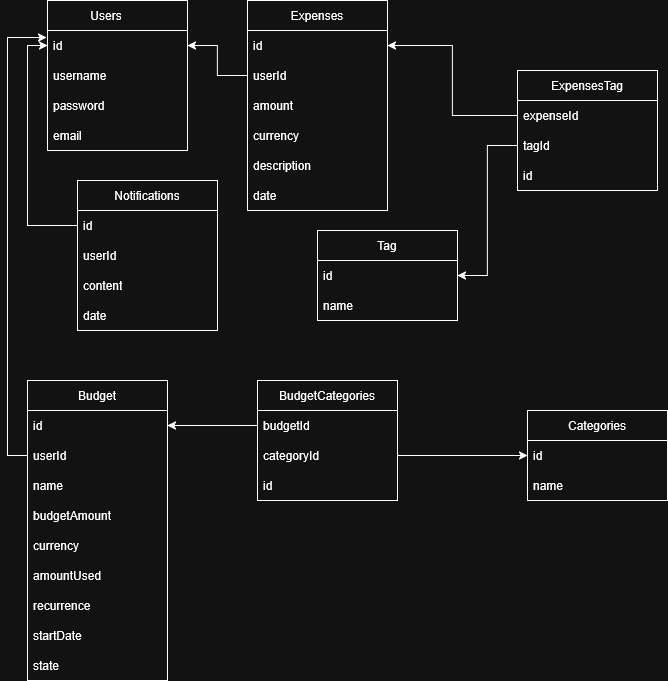

The diagram above was exported from draw.io. Its source (the exported page's mxGraphModel, read from the mxfile embedded in the PNG):
<mxGraphModel dx="1884" dy="779" grid="1" gridSize="10" guides="1" tooltips="1" connect="1" arrows="1" fold="1" page="1" pageScale="1" pageWidth="850" pageHeight="1100" math="0" shadow="0">
  <root>
    <mxCell id="0" />
    <mxCell id="1" parent="0" />
    <mxCell id="MKm4iPawrnHV83bU16E0-1" value="Users&lt;span style=&quot;white-space: pre;&quot;&gt;&#09;&lt;/span&gt;" style="swimlane;fontStyle=0;childLayout=stackLayout;horizontal=1;startSize=30;horizontalStack=0;resizeParent=1;resizeParentMax=0;resizeLast=0;collapsible=1;marginBottom=0;whiteSpace=wrap;html=1;" vertex="1" parent="1">
      <mxGeometry x="60" y="40" width="140" height="150" as="geometry" />
    </mxCell>
    <mxCell id="MKm4iPawrnHV83bU16E0-2" value="id" style="text;strokeColor=none;fillColor=none;align=left;verticalAlign=middle;spacingLeft=4;spacingRight=4;overflow=hidden;points=[[0,0.5],[1,0.5]];portConstraint=eastwest;rotatable=0;whiteSpace=wrap;html=1;" vertex="1" parent="MKm4iPawrnHV83bU16E0-1">
      <mxGeometry y="30" width="140" height="30" as="geometry" />
    </mxCell>
    <mxCell id="MKm4iPawrnHV83bU16E0-3" value="username&lt;span style=&quot;white-space: pre;&quot;&gt;&#09;&lt;/span&gt;" style="text;strokeColor=none;fillColor=none;align=left;verticalAlign=middle;spacingLeft=4;spacingRight=4;overflow=hidden;points=[[0,0.5],[1,0.5]];portConstraint=eastwest;rotatable=0;whiteSpace=wrap;html=1;" vertex="1" parent="MKm4iPawrnHV83bU16E0-1">
      <mxGeometry y="60" width="140" height="30" as="geometry" />
    </mxCell>
    <mxCell id="MKm4iPawrnHV83bU16E0-4" value="password" style="text;strokeColor=none;fillColor=none;align=left;verticalAlign=middle;spacingLeft=4;spacingRight=4;overflow=hidden;points=[[0,0.5],[1,0.5]];portConstraint=eastwest;rotatable=0;whiteSpace=wrap;html=1;" vertex="1" parent="MKm4iPawrnHV83bU16E0-1">
      <mxGeometry y="90" width="140" height="30" as="geometry" />
    </mxCell>
    <mxCell id="MKm4iPawrnHV83bU16E0-9" value="email" style="text;strokeColor=none;fillColor=none;align=left;verticalAlign=middle;spacingLeft=4;spacingRight=4;overflow=hidden;points=[[0,0.5],[1,0.5]];portConstraint=eastwest;rotatable=0;whiteSpace=wrap;html=1;" vertex="1" parent="MKm4iPawrnHV83bU16E0-1">
      <mxGeometry y="120" width="140" height="30" as="geometry" />
    </mxCell>
    <mxCell id="MKm4iPawrnHV83bU16E0-5" value="Expenses" style="swimlane;fontStyle=0;childLayout=stackLayout;horizontal=1;startSize=30;horizontalStack=0;resizeParent=1;resizeParentMax=0;resizeLast=0;collapsible=1;marginBottom=0;whiteSpace=wrap;html=1;" vertex="1" parent="1">
      <mxGeometry x="260" y="40" width="140" height="210" as="geometry" />
    </mxCell>
    <mxCell id="MKm4iPawrnHV83bU16E0-6" value="id" style="text;strokeColor=none;fillColor=none;align=left;verticalAlign=middle;spacingLeft=4;spacingRight=4;overflow=hidden;points=[[0,0.5],[1,0.5]];portConstraint=eastwest;rotatable=0;whiteSpace=wrap;html=1;" vertex="1" parent="MKm4iPawrnHV83bU16E0-5">
      <mxGeometry y="30" width="140" height="30" as="geometry" />
    </mxCell>
    <mxCell id="MKm4iPawrnHV83bU16E0-7" value="userId" style="text;strokeColor=none;fillColor=none;align=left;verticalAlign=middle;spacingLeft=4;spacingRight=4;overflow=hidden;points=[[0,0.5],[1,0.5]];portConstraint=eastwest;rotatable=0;whiteSpace=wrap;html=1;" vertex="1" parent="MKm4iPawrnHV83bU16E0-5">
      <mxGeometry y="60" width="140" height="30" as="geometry" />
    </mxCell>
    <mxCell id="MKm4iPawrnHV83bU16E0-8" value="amount" style="text;strokeColor=none;fillColor=none;align=left;verticalAlign=middle;spacingLeft=4;spacingRight=4;overflow=hidden;points=[[0,0.5],[1,0.5]];portConstraint=eastwest;rotatable=0;whiteSpace=wrap;html=1;" vertex="1" parent="MKm4iPawrnHV83bU16E0-5">
      <mxGeometry y="90" width="140" height="30" as="geometry" />
    </mxCell>
    <mxCell id="MKm4iPawrnHV83bU16E0-35" value="currency" style="text;strokeColor=none;fillColor=none;align=left;verticalAlign=middle;spacingLeft=4;spacingRight=4;overflow=hidden;points=[[0,0.5],[1,0.5]];portConstraint=eastwest;rotatable=0;whiteSpace=wrap;html=1;" vertex="1" parent="MKm4iPawrnHV83bU16E0-5">
      <mxGeometry y="120" width="140" height="30" as="geometry" />
    </mxCell>
    <mxCell id="MKm4iPawrnHV83bU16E0-36" value="description" style="text;strokeColor=none;fillColor=none;align=left;verticalAlign=middle;spacingLeft=4;spacingRight=4;overflow=hidden;points=[[0,0.5],[1,0.5]];portConstraint=eastwest;rotatable=0;whiteSpace=wrap;html=1;" vertex="1" parent="MKm4iPawrnHV83bU16E0-5">
      <mxGeometry y="150" width="140" height="30" as="geometry" />
    </mxCell>
    <mxCell id="MKm4iPawrnHV83bU16E0-37" value="date" style="text;strokeColor=none;fillColor=none;align=left;verticalAlign=middle;spacingLeft=4;spacingRight=4;overflow=hidden;points=[[0,0.5],[1,0.5]];portConstraint=eastwest;rotatable=0;whiteSpace=wrap;html=1;" vertex="1" parent="MKm4iPawrnHV83bU16E0-5">
      <mxGeometry y="180" width="140" height="30" as="geometry" />
    </mxCell>
    <mxCell id="MKm4iPawrnHV83bU16E0-10" value="Categories" style="swimlane;fontStyle=0;childLayout=stackLayout;horizontal=1;startSize=30;horizontalStack=0;resizeParent=1;resizeParentMax=0;resizeLast=0;collapsible=1;marginBottom=0;whiteSpace=wrap;html=1;" vertex="1" parent="1">
      <mxGeometry x="540" y="450" width="140" height="90" as="geometry" />
    </mxCell>
    <mxCell id="MKm4iPawrnHV83bU16E0-11" value="id" style="text;strokeColor=none;fillColor=none;align=left;verticalAlign=middle;spacingLeft=4;spacingRight=4;overflow=hidden;points=[[0,0.5],[1,0.5]];portConstraint=eastwest;rotatable=0;whiteSpace=wrap;html=1;" vertex="1" parent="MKm4iPawrnHV83bU16E0-10">
      <mxGeometry y="30" width="140" height="30" as="geometry" />
    </mxCell>
    <mxCell id="MKm4iPawrnHV83bU16E0-12" value="name" style="text;strokeColor=none;fillColor=none;align=left;verticalAlign=middle;spacingLeft=4;spacingRight=4;overflow=hidden;points=[[0,0.5],[1,0.5]];portConstraint=eastwest;rotatable=0;whiteSpace=wrap;html=1;" vertex="1" parent="MKm4iPawrnHV83bU16E0-10">
      <mxGeometry y="60" width="140" height="30" as="geometry" />
    </mxCell>
    <mxCell id="MKm4iPawrnHV83bU16E0-14" value="ExpensesTag" style="swimlane;fontStyle=0;childLayout=stackLayout;horizontal=1;startSize=30;horizontalStack=0;resizeParent=1;resizeParentMax=0;resizeLast=0;collapsible=1;marginBottom=0;whiteSpace=wrap;html=1;" vertex="1" parent="1">
      <mxGeometry x="530" y="110" width="140" height="120" as="geometry" />
    </mxCell>
    <mxCell id="MKm4iPawrnHV83bU16E0-15" value="expenseId" style="text;strokeColor=none;fillColor=none;align=left;verticalAlign=middle;spacingLeft=4;spacingRight=4;overflow=hidden;points=[[0,0.5],[1,0.5]];portConstraint=eastwest;rotatable=0;whiteSpace=wrap;html=1;" vertex="1" parent="MKm4iPawrnHV83bU16E0-14">
      <mxGeometry y="30" width="140" height="30" as="geometry" />
    </mxCell>
    <mxCell id="MKm4iPawrnHV83bU16E0-16" value="tagId" style="text;strokeColor=none;fillColor=none;align=left;verticalAlign=middle;spacingLeft=4;spacingRight=4;overflow=hidden;points=[[0,0.5],[1,0.5]];portConstraint=eastwest;rotatable=0;whiteSpace=wrap;html=1;" vertex="1" parent="MKm4iPawrnHV83bU16E0-14">
      <mxGeometry y="60" width="140" height="30" as="geometry" />
    </mxCell>
    <mxCell id="MKm4iPawrnHV83bU16E0-17" value="id" style="text;strokeColor=none;fillColor=none;align=left;verticalAlign=middle;spacingLeft=4;spacingRight=4;overflow=hidden;points=[[0,0.5],[1,0.5]];portConstraint=eastwest;rotatable=0;whiteSpace=wrap;html=1;" vertex="1" parent="MKm4iPawrnHV83bU16E0-14">
      <mxGeometry y="90" width="140" height="30" as="geometry" />
    </mxCell>
    <mxCell id="MKm4iPawrnHV83bU16E0-18" value="Tag" style="swimlane;fontStyle=0;childLayout=stackLayout;horizontal=1;startSize=30;horizontalStack=0;resizeParent=1;resizeParentMax=0;resizeLast=0;collapsible=1;marginBottom=0;whiteSpace=wrap;html=1;" vertex="1" parent="1">
      <mxGeometry x="330" y="270" width="140" height="90" as="geometry" />
    </mxCell>
    <mxCell id="MKm4iPawrnHV83bU16E0-19" value="id" style="text;strokeColor=none;fillColor=none;align=left;verticalAlign=middle;spacingLeft=4;spacingRight=4;overflow=hidden;points=[[0,0.5],[1,0.5]];portConstraint=eastwest;rotatable=0;whiteSpace=wrap;html=1;" vertex="1" parent="MKm4iPawrnHV83bU16E0-18">
      <mxGeometry y="30" width="140" height="30" as="geometry" />
    </mxCell>
    <mxCell id="MKm4iPawrnHV83bU16E0-20" value="name" style="text;strokeColor=none;fillColor=none;align=left;verticalAlign=middle;spacingLeft=4;spacingRight=4;overflow=hidden;points=[[0,0.5],[1,0.5]];portConstraint=eastwest;rotatable=0;whiteSpace=wrap;html=1;" vertex="1" parent="MKm4iPawrnHV83bU16E0-18">
      <mxGeometry y="60" width="140" height="30" as="geometry" />
    </mxCell>
    <mxCell id="MKm4iPawrnHV83bU16E0-22" value="BudgetCategories" style="swimlane;fontStyle=0;childLayout=stackLayout;horizontal=1;startSize=30;horizontalStack=0;resizeParent=1;resizeParentMax=0;resizeLast=0;collapsible=1;marginBottom=0;whiteSpace=wrap;html=1;" vertex="1" parent="1">
      <mxGeometry x="270" y="420" width="140" height="120" as="geometry" />
    </mxCell>
    <mxCell id="MKm4iPawrnHV83bU16E0-23" value="budgetId" style="text;strokeColor=none;fillColor=none;align=left;verticalAlign=middle;spacingLeft=4;spacingRight=4;overflow=hidden;points=[[0,0.5],[1,0.5]];portConstraint=eastwest;rotatable=0;whiteSpace=wrap;html=1;" vertex="1" parent="MKm4iPawrnHV83bU16E0-22">
      <mxGeometry y="30" width="140" height="30" as="geometry" />
    </mxCell>
    <mxCell id="MKm4iPawrnHV83bU16E0-24" value="categoryId" style="text;strokeColor=none;fillColor=none;align=left;verticalAlign=middle;spacingLeft=4;spacingRight=4;overflow=hidden;points=[[0,0.5],[1,0.5]];portConstraint=eastwest;rotatable=0;whiteSpace=wrap;html=1;" vertex="1" parent="MKm4iPawrnHV83bU16E0-22">
      <mxGeometry y="60" width="140" height="30" as="geometry" />
    </mxCell>
    <mxCell id="MKm4iPawrnHV83bU16E0-25" value="id" style="text;strokeColor=none;fillColor=none;align=left;verticalAlign=middle;spacingLeft=4;spacingRight=4;overflow=hidden;points=[[0,0.5],[1,0.5]];portConstraint=eastwest;rotatable=0;whiteSpace=wrap;html=1;" vertex="1" parent="MKm4iPawrnHV83bU16E0-22">
      <mxGeometry y="90" width="140" height="30" as="geometry" />
    </mxCell>
    <mxCell id="MKm4iPawrnHV83bU16E0-26" value="Budget" style="swimlane;fontStyle=0;childLayout=stackLayout;horizontal=1;startSize=30;horizontalStack=0;resizeParent=1;resizeParentMax=0;resizeLast=0;collapsible=1;marginBottom=0;whiteSpace=wrap;html=1;" vertex="1" parent="1">
      <mxGeometry x="40" y="420" width="140" height="300" as="geometry" />
    </mxCell>
    <mxCell id="MKm4iPawrnHV83bU16E0-27" value="id" style="text;strokeColor=none;fillColor=none;align=left;verticalAlign=middle;spacingLeft=4;spacingRight=4;overflow=hidden;points=[[0,0.5],[1,0.5]];portConstraint=eastwest;rotatable=0;whiteSpace=wrap;html=1;" vertex="1" parent="MKm4iPawrnHV83bU16E0-26">
      <mxGeometry y="30" width="140" height="30" as="geometry" />
    </mxCell>
    <mxCell id="MKm4iPawrnHV83bU16E0-28" value="userId" style="text;strokeColor=none;fillColor=none;align=left;verticalAlign=middle;spacingLeft=4;spacingRight=4;overflow=hidden;points=[[0,0.5],[1,0.5]];portConstraint=eastwest;rotatable=0;whiteSpace=wrap;html=1;" vertex="1" parent="MKm4iPawrnHV83bU16E0-26">
      <mxGeometry y="60" width="140" height="30" as="geometry" />
    </mxCell>
    <mxCell id="MKm4iPawrnHV83bU16E0-29" value="name" style="text;strokeColor=none;fillColor=none;align=left;verticalAlign=middle;spacingLeft=4;spacingRight=4;overflow=hidden;points=[[0,0.5],[1,0.5]];portConstraint=eastwest;rotatable=0;whiteSpace=wrap;html=1;" vertex="1" parent="MKm4iPawrnHV83bU16E0-26">
      <mxGeometry y="90" width="140" height="30" as="geometry" />
    </mxCell>
    <mxCell id="MKm4iPawrnHV83bU16E0-39" value="budgetAmount" style="text;strokeColor=none;fillColor=none;align=left;verticalAlign=middle;spacingLeft=4;spacingRight=4;overflow=hidden;points=[[0,0.5],[1,0.5]];portConstraint=eastwest;rotatable=0;whiteSpace=wrap;html=1;" vertex="1" parent="MKm4iPawrnHV83bU16E0-26">
      <mxGeometry y="120" width="140" height="30" as="geometry" />
    </mxCell>
    <mxCell id="MKm4iPawrnHV83bU16E0-41" value="currency" style="text;strokeColor=none;fillColor=none;align=left;verticalAlign=middle;spacingLeft=4;spacingRight=4;overflow=hidden;points=[[0,0.5],[1,0.5]];portConstraint=eastwest;rotatable=0;whiteSpace=wrap;html=1;" vertex="1" parent="MKm4iPawrnHV83bU16E0-26">
      <mxGeometry y="150" width="140" height="30" as="geometry" />
    </mxCell>
    <mxCell id="MKm4iPawrnHV83bU16E0-42" value="amountUsed" style="text;strokeColor=none;fillColor=none;align=left;verticalAlign=middle;spacingLeft=4;spacingRight=4;overflow=hidden;points=[[0,0.5],[1,0.5]];portConstraint=eastwest;rotatable=0;whiteSpace=wrap;html=1;" vertex="1" parent="MKm4iPawrnHV83bU16E0-26">
      <mxGeometry y="180" width="140" height="30" as="geometry" />
    </mxCell>
    <mxCell id="MKm4iPawrnHV83bU16E0-40" value="recurrence" style="text;strokeColor=none;fillColor=none;align=left;verticalAlign=middle;spacingLeft=4;spacingRight=4;overflow=hidden;points=[[0,0.5],[1,0.5]];portConstraint=eastwest;rotatable=0;whiteSpace=wrap;html=1;" vertex="1" parent="MKm4iPawrnHV83bU16E0-26">
      <mxGeometry y="210" width="140" height="30" as="geometry" />
    </mxCell>
    <mxCell id="MKm4iPawrnHV83bU16E0-38" value="startDate" style="text;strokeColor=none;fillColor=none;align=left;verticalAlign=middle;spacingLeft=4;spacingRight=4;overflow=hidden;points=[[0,0.5],[1,0.5]];portConstraint=eastwest;rotatable=0;whiteSpace=wrap;html=1;" vertex="1" parent="MKm4iPawrnHV83bU16E0-26">
      <mxGeometry y="240" width="140" height="30" as="geometry" />
    </mxCell>
    <mxCell id="MKm4iPawrnHV83bU16E0-43" value="state" style="text;strokeColor=none;fillColor=none;align=left;verticalAlign=middle;spacingLeft=4;spacingRight=4;overflow=hidden;points=[[0,0.5],[1,0.5]];portConstraint=eastwest;rotatable=0;whiteSpace=wrap;html=1;" vertex="1" parent="MKm4iPawrnHV83bU16E0-26">
      <mxGeometry y="270" width="140" height="30" as="geometry" />
    </mxCell>
    <mxCell id="MKm4iPawrnHV83bU16E0-30" value="Notifications" style="swimlane;fontStyle=0;childLayout=stackLayout;horizontal=1;startSize=30;horizontalStack=0;resizeParent=1;resizeParentMax=0;resizeLast=0;collapsible=1;marginBottom=0;whiteSpace=wrap;html=1;" vertex="1" parent="1">
      <mxGeometry x="90" y="220" width="140" height="150" as="geometry" />
    </mxCell>
    <mxCell id="MKm4iPawrnHV83bU16E0-31" value="id" style="text;strokeColor=none;fillColor=none;align=left;verticalAlign=middle;spacingLeft=4;spacingRight=4;overflow=hidden;points=[[0,0.5],[1,0.5]];portConstraint=eastwest;rotatable=0;whiteSpace=wrap;html=1;" vertex="1" parent="MKm4iPawrnHV83bU16E0-30">
      <mxGeometry y="30" width="140" height="30" as="geometry" />
    </mxCell>
    <mxCell id="MKm4iPawrnHV83bU16E0-32" value="userId" style="text;strokeColor=none;fillColor=none;align=left;verticalAlign=middle;spacingLeft=4;spacingRight=4;overflow=hidden;points=[[0,0.5],[1,0.5]];portConstraint=eastwest;rotatable=0;whiteSpace=wrap;html=1;" vertex="1" parent="MKm4iPawrnHV83bU16E0-30">
      <mxGeometry y="60" width="140" height="30" as="geometry" />
    </mxCell>
    <mxCell id="MKm4iPawrnHV83bU16E0-33" value="content" style="text;strokeColor=none;fillColor=none;align=left;verticalAlign=middle;spacingLeft=4;spacingRight=4;overflow=hidden;points=[[0,0.5],[1,0.5]];portConstraint=eastwest;rotatable=0;whiteSpace=wrap;html=1;" vertex="1" parent="MKm4iPawrnHV83bU16E0-30">
      <mxGeometry y="90" width="140" height="30" as="geometry" />
    </mxCell>
    <mxCell id="MKm4iPawrnHV83bU16E0-34" value="date" style="text;strokeColor=none;fillColor=none;align=left;verticalAlign=middle;spacingLeft=4;spacingRight=4;overflow=hidden;points=[[0,0.5],[1,0.5]];portConstraint=eastwest;rotatable=0;whiteSpace=wrap;html=1;" vertex="1" parent="MKm4iPawrnHV83bU16E0-30">
      <mxGeometry y="120" width="140" height="30" as="geometry" />
    </mxCell>
    <mxCell id="MKm4iPawrnHV83bU16E0-44" style="edgeStyle=orthogonalEdgeStyle;rounded=0;orthogonalLoop=1;jettySize=auto;html=1;entryX=1;entryY=0.5;entryDx=0;entryDy=0;" edge="1" parent="1" source="MKm4iPawrnHV83bU16E0-7" target="MKm4iPawrnHV83bU16E0-2">
      <mxGeometry relative="1" as="geometry" />
    </mxCell>
    <mxCell id="MKm4iPawrnHV83bU16E0-45" style="edgeStyle=orthogonalEdgeStyle;rounded=0;orthogonalLoop=1;jettySize=auto;html=1;exitX=0;exitY=0.5;exitDx=0;exitDy=0;" edge="1" parent="1" source="MKm4iPawrnHV83bU16E0-23" target="MKm4iPawrnHV83bU16E0-27">
      <mxGeometry relative="1" as="geometry" />
    </mxCell>
    <mxCell id="MKm4iPawrnHV83bU16E0-46" style="edgeStyle=orthogonalEdgeStyle;rounded=0;orthogonalLoop=1;jettySize=auto;html=1;exitX=1;exitY=0.5;exitDx=0;exitDy=0;" edge="1" parent="1" source="MKm4iPawrnHV83bU16E0-24" target="MKm4iPawrnHV83bU16E0-11">
      <mxGeometry relative="1" as="geometry" />
    </mxCell>
    <mxCell id="MKm4iPawrnHV83bU16E0-47" style="edgeStyle=orthogonalEdgeStyle;rounded=0;orthogonalLoop=1;jettySize=auto;html=1;exitX=0;exitY=0.5;exitDx=0;exitDy=0;entryX=1;entryY=0.5;entryDx=0;entryDy=0;" edge="1" parent="1" source="MKm4iPawrnHV83bU16E0-15" target="MKm4iPawrnHV83bU16E0-6">
      <mxGeometry relative="1" as="geometry" />
    </mxCell>
    <mxCell id="MKm4iPawrnHV83bU16E0-48" style="edgeStyle=orthogonalEdgeStyle;rounded=0;orthogonalLoop=1;jettySize=auto;html=1;exitX=0;exitY=0.5;exitDx=0;exitDy=0;entryX=1;entryY=0.5;entryDx=0;entryDy=0;" edge="1" parent="1" source="MKm4iPawrnHV83bU16E0-16" target="MKm4iPawrnHV83bU16E0-19">
      <mxGeometry relative="1" as="geometry" />
    </mxCell>
    <mxCell id="MKm4iPawrnHV83bU16E0-49" style="edgeStyle=orthogonalEdgeStyle;rounded=0;orthogonalLoop=1;jettySize=auto;html=1;exitX=0;exitY=0.5;exitDx=0;exitDy=0;entryX=0;entryY=0.5;entryDx=0;entryDy=0;" edge="1" parent="1" source="MKm4iPawrnHV83bU16E0-31" target="MKm4iPawrnHV83bU16E0-2">
      <mxGeometry relative="1" as="geometry" />
    </mxCell>
    <mxCell id="MKm4iPawrnHV83bU16E0-50" style="edgeStyle=orthogonalEdgeStyle;rounded=0;orthogonalLoop=1;jettySize=auto;html=1;exitX=0;exitY=0.5;exitDx=0;exitDy=0;entryX=-0.007;entryY=0.233;entryDx=0;entryDy=0;entryPerimeter=0;" edge="1" parent="1" source="MKm4iPawrnHV83bU16E0-28" target="MKm4iPawrnHV83bU16E0-2">
      <mxGeometry relative="1" as="geometry" />
    </mxCell>
  </root>
</mxGraphModel>